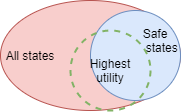

The diagram above was exported from draw.io. Its source (the exported page's mxGraphModel, read from the mxfile embedded in the PNG):
<mxGraphModel dx="517" dy="384" grid="1" gridSize="10" guides="1" tooltips="1" connect="1" arrows="1" fold="1" page="1" pageScale="1" pageWidth="827" pageHeight="1169" math="0" shadow="0">
  <root>
    <mxCell id="0" />
    <mxCell id="1" parent="0" />
    <mxCell id="J3Qcb01oOyfN6Gz-Z3-R-1" value="" style="ellipse;whiteSpace=wrap;html=1;fillColor=#f8cecc;strokeColor=#b85450;" vertex="1" parent="1">
      <mxGeometry x="140" y="190" width="180" height="110" as="geometry" />
    </mxCell>
    <mxCell id="J3Qcb01oOyfN6Gz-Z3-R-2" value="" style="ellipse;whiteSpace=wrap;html=1;aspect=fixed;fillColor=#dae8fc;strokeColor=#6c8ebf;" vertex="1" parent="1">
      <mxGeometry x="230" y="200" width="90" height="90" as="geometry" />
    </mxCell>
    <mxCell id="J3Qcb01oOyfN6Gz-Z3-R-3" value="All states" style="text;html=1;strokeColor=none;fillColor=none;align=center;verticalAlign=middle;whiteSpace=wrap;rounded=0;" vertex="1" parent="1">
      <mxGeometry x="140" y="235" width="60" height="20" as="geometry" />
    </mxCell>
    <mxCell id="J3Qcb01oOyfN6Gz-Z3-R-4" value="" style="ellipse;whiteSpace=wrap;html=1;aspect=fixed;dashed=1;strokeColor=#82b366;fillColor=none;strokeWidth=2;" vertex="1" parent="1">
      <mxGeometry x="210" y="220" width="80" height="80" as="geometry" />
    </mxCell>
    <mxCell id="J3Qcb01oOyfN6Gz-Z3-R-5" value="Safe&lt;br&gt;&amp;nbsp; &amp;nbsp; states" style="text;html=1;strokeColor=none;fillColor=none;align=center;verticalAlign=middle;whiteSpace=wrap;rounded=0;" vertex="1" parent="1">
      <mxGeometry x="270" y="220" width="50" height="20" as="geometry" />
    </mxCell>
    <mxCell id="J3Qcb01oOyfN6Gz-Z3-R-6" value="Highest&lt;br&gt;utility" style="text;html=1;strokeColor=none;align=center;verticalAlign=middle;whiteSpace=wrap;rounded=0;" vertex="1" parent="1">
      <mxGeometry x="230" y="247.5" width="40" height="25" as="geometry" />
    </mxCell>
  </root>
</mxGraphModel>